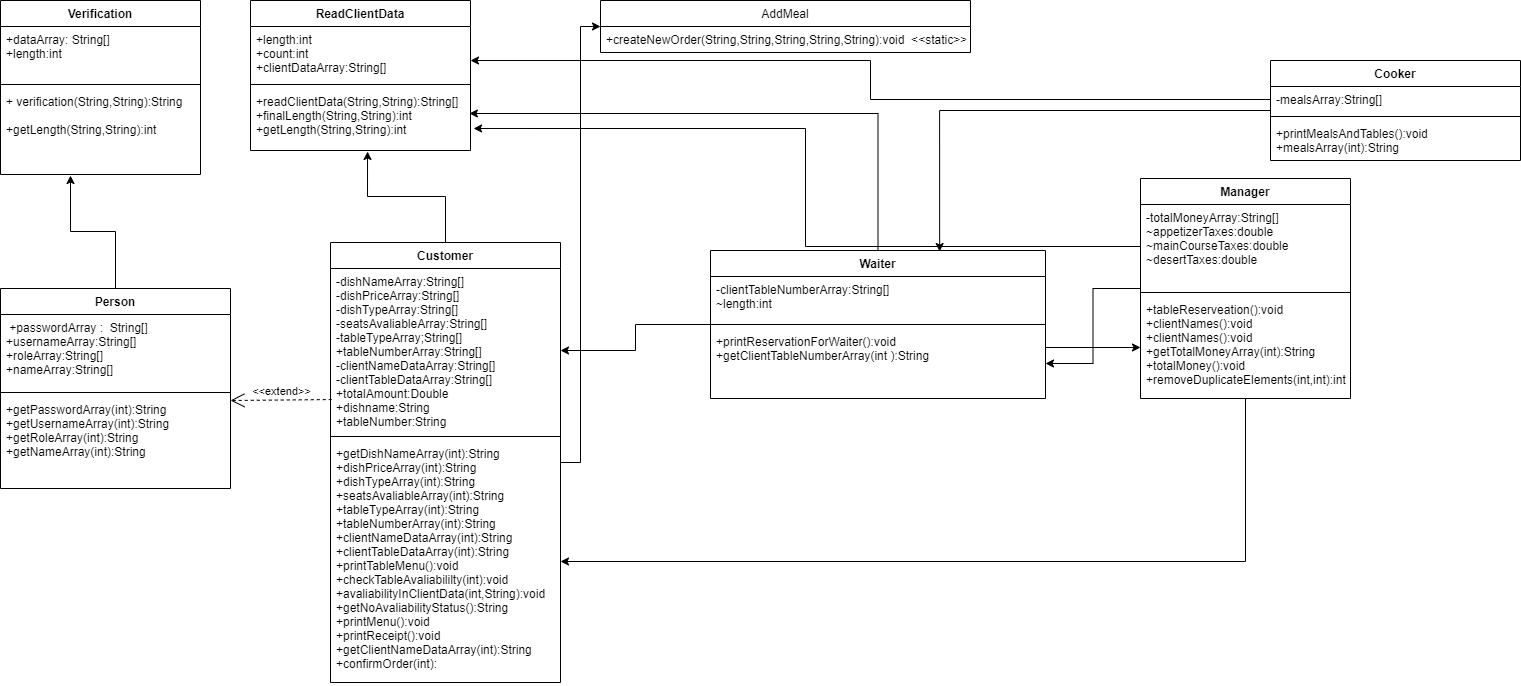

The diagram above was exported from draw.io. Its source (the exported page's mxGraphModel, read from the mxfile embedded in the PNG):
<mxGraphModel dx="1108" dy="467" grid="1" gridSize="10" guides="1" tooltips="1" connect="1" arrows="1" fold="1" page="1" pageScale="1" pageWidth="850" pageHeight="1100" math="0" shadow="0">
  <root>
    <mxCell id="0" />
    <mxCell id="1" parent="0" />
    <mxCell id="kLvIRQBI0zDDz-KDoiJp-52" style="edgeStyle=orthogonalEdgeStyle;rounded=0;orthogonalLoop=1;jettySize=auto;html=1;entryX=0.35;entryY=1.012;entryDx=0;entryDy=0;entryPerimeter=0;" edge="1" parent="1" source="kLvIRQBI0zDDz-KDoiJp-8" target="kLvIRQBI0zDDz-KDoiJp-4">
      <mxGeometry relative="1" as="geometry" />
    </mxCell>
    <mxCell id="kLvIRQBI0zDDz-KDoiJp-8" value="Person" style="swimlane;fontStyle=1;align=center;verticalAlign=top;childLayout=stackLayout;horizontal=1;startSize=26;horizontalStack=0;resizeParent=1;resizeParentMax=0;resizeLast=0;collapsible=1;marginBottom=0;" vertex="1" parent="1">
      <mxGeometry x="40" y="288" width="230" height="200" as="geometry" />
    </mxCell>
    <mxCell id="kLvIRQBI0zDDz-KDoiJp-9" value=" +passwordArray :  String[]&#10;+usernameArray:String[]&#10;+roleArray:String[]&#10;+nameArray:String[]&#10;" style="text;strokeColor=none;fillColor=none;align=left;verticalAlign=top;spacingLeft=4;spacingRight=4;overflow=hidden;rotatable=0;points=[[0,0.5],[1,0.5]];portConstraint=eastwest;" vertex="1" parent="kLvIRQBI0zDDz-KDoiJp-8">
      <mxGeometry y="26" width="230" height="74" as="geometry" />
    </mxCell>
    <mxCell id="kLvIRQBI0zDDz-KDoiJp-10" value="" style="line;strokeWidth=1;fillColor=none;align=left;verticalAlign=middle;spacingTop=-1;spacingLeft=3;spacingRight=3;rotatable=0;labelPosition=right;points=[];portConstraint=eastwest;" vertex="1" parent="kLvIRQBI0zDDz-KDoiJp-8">
      <mxGeometry y="100" width="230" height="8" as="geometry" />
    </mxCell>
    <mxCell id="kLvIRQBI0zDDz-KDoiJp-11" value="+getPasswordArray(int):String&#10;+getUsernameArray(int):String&#10;+getRoleArray(int):String&#10;+getNameArray(int):String" style="text;strokeColor=none;fillColor=none;align=left;verticalAlign=top;spacingLeft=4;spacingRight=4;overflow=hidden;rotatable=0;points=[[0,0.5],[1,0.5]];portConstraint=eastwest;" vertex="1" parent="kLvIRQBI0zDDz-KDoiJp-8">
      <mxGeometry y="108" width="230" height="92" as="geometry" />
    </mxCell>
    <mxCell id="kLvIRQBI0zDDz-KDoiJp-36" value="&amp;lt;&amp;lt;extend&amp;gt;&amp;gt;" style="edgeStyle=none;html=1;startArrow=open;endArrow=none;startSize=12;verticalAlign=bottom;dashed=1;labelBackgroundColor=none;entryX=0.009;entryY=0.799;entryDx=0;entryDy=0;entryPerimeter=0;" edge="1" parent="1" target="kLvIRQBI0zDDz-KDoiJp-25">
      <mxGeometry width="160" relative="1" as="geometry">
        <mxPoint x="270" y="400" as="sourcePoint" />
        <mxPoint x="400" y="400" as="targetPoint" />
      </mxGeometry>
    </mxCell>
    <mxCell id="kLvIRQBI0zDDz-KDoiJp-64" style="edgeStyle=orthogonalEdgeStyle;rounded=0;orthogonalLoop=1;jettySize=auto;html=1;entryX=0.532;entryY=1.016;entryDx=0;entryDy=0;entryPerimeter=0;" edge="1" parent="1" source="kLvIRQBI0zDDz-KDoiJp-24" target="kLvIRQBI0zDDz-KDoiJp-41">
      <mxGeometry relative="1" as="geometry" />
    </mxCell>
    <mxCell id="kLvIRQBI0zDDz-KDoiJp-99" style="edgeStyle=orthogonalEdgeStyle;rounded=0;orthogonalLoop=1;jettySize=auto;html=1;entryX=0;entryY=0.5;entryDx=0;entryDy=0;" edge="1" parent="1" source="kLvIRQBI0zDDz-KDoiJp-24" target="kLvIRQBI0zDDz-KDoiJp-53">
      <mxGeometry relative="1" as="geometry" />
    </mxCell>
    <mxCell id="kLvIRQBI0zDDz-KDoiJp-24" value="Customer" style="swimlane;fontStyle=1;align=center;verticalAlign=top;childLayout=stackLayout;horizontal=1;startSize=26;horizontalStack=0;resizeParent=1;resizeParentMax=0;resizeLast=0;collapsible=1;marginBottom=0;" vertex="1" parent="1">
      <mxGeometry x="370" y="242" width="230" height="440" as="geometry" />
    </mxCell>
    <mxCell id="kLvIRQBI0zDDz-KDoiJp-25" value="-dishNameArray:String[]&#10;-dishPriceArray:String[]&#10;-dishTypeArray:String[]&#10;-seatsAvaliableArray:String[]&#10;-tableTypeArray;String[]&#10;+tableNumberArray:String[]&#10;-clientNameDataArray:String[]&#10;-clientTableDataArray:String[]&#10;+totalAmount:Double&#10;+dishname:String&#10;+tableNumber:String" style="text;strokeColor=none;fillColor=none;align=left;verticalAlign=top;spacingLeft=4;spacingRight=4;overflow=hidden;rotatable=0;points=[[0,0.5],[1,0.5]];portConstraint=eastwest;" vertex="1" parent="kLvIRQBI0zDDz-KDoiJp-24">
      <mxGeometry y="26" width="230" height="164" as="geometry" />
    </mxCell>
    <mxCell id="kLvIRQBI0zDDz-KDoiJp-26" value="" style="line;strokeWidth=1;fillColor=none;align=left;verticalAlign=middle;spacingTop=-1;spacingLeft=3;spacingRight=3;rotatable=0;labelPosition=right;points=[];portConstraint=eastwest;" vertex="1" parent="kLvIRQBI0zDDz-KDoiJp-24">
      <mxGeometry y="190" width="230" height="8" as="geometry" />
    </mxCell>
    <mxCell id="kLvIRQBI0zDDz-KDoiJp-27" value="+getDishNameArray(int):String&#10;+dishPriceArray(int):String&#10;+dishTypeArray(int):String&#10;+seatsAvaliableArray(int):String&#10;+tableTypeArray(int):String&#10;+tableNumberArray(int):String&#10;+clientNameDataArray(int):String&#10;+clientTableDataArray(int):String&#10;+printTableMenu():void&#10;+checkTableAvaliabililty(int):void&#10;+avaliabilityInClientData(int,String):void&#10;+getNoAvaliabilityStatus():String&#10;+printMenu():void&#10;+printReceipt():void&#10;+getClientNameDataArray(int):String&#10;+confirmOrder(int):&#10;" style="text;strokeColor=none;fillColor=none;align=left;verticalAlign=top;spacingLeft=4;spacingRight=4;overflow=hidden;rotatable=0;points=[[0,0.5],[1,0.5]];portConstraint=eastwest;" vertex="1" parent="kLvIRQBI0zDDz-KDoiJp-24">
      <mxGeometry y="198" width="230" height="242" as="geometry" />
    </mxCell>
    <mxCell id="kLvIRQBI0zDDz-KDoiJp-73" style="edgeStyle=orthogonalEdgeStyle;rounded=0;orthogonalLoop=1;jettySize=auto;html=1;" edge="1" parent="1" source="kLvIRQBI0zDDz-KDoiJp-69" target="kLvIRQBI0zDDz-KDoiJp-25">
      <mxGeometry relative="1" as="geometry" />
    </mxCell>
    <mxCell id="kLvIRQBI0zDDz-KDoiJp-74" style="edgeStyle=orthogonalEdgeStyle;rounded=0;orthogonalLoop=1;jettySize=auto;html=1;entryX=0.995;entryY=0.403;entryDx=0;entryDy=0;entryPerimeter=0;" edge="1" parent="1" source="kLvIRQBI0zDDz-KDoiJp-69" target="kLvIRQBI0zDDz-KDoiJp-41">
      <mxGeometry relative="1" as="geometry" />
    </mxCell>
    <mxCell id="kLvIRQBI0zDDz-KDoiJp-69" value="Waiter" style="swimlane;fontStyle=1;align=center;verticalAlign=top;childLayout=stackLayout;horizontal=1;startSize=26;horizontalStack=0;resizeParent=1;resizeParentMax=0;resizeLast=0;collapsible=1;marginBottom=0;" vertex="1" parent="1">
      <mxGeometry x="750" y="250" width="335" height="148" as="geometry" />
    </mxCell>
    <mxCell id="kLvIRQBI0zDDz-KDoiJp-70" value="-clientTableNumberArray:String[]&#10;~length:int&#10;" style="text;strokeColor=none;fillColor=none;align=left;verticalAlign=top;spacingLeft=4;spacingRight=4;overflow=hidden;rotatable=0;points=[[0,0.5],[1,0.5]];portConstraint=eastwest;" vertex="1" parent="kLvIRQBI0zDDz-KDoiJp-69">
      <mxGeometry y="26" width="335" height="44" as="geometry" />
    </mxCell>
    <mxCell id="kLvIRQBI0zDDz-KDoiJp-71" value="" style="line;strokeWidth=1;fillColor=none;align=left;verticalAlign=middle;spacingTop=-1;spacingLeft=3;spacingRight=3;rotatable=0;labelPosition=right;points=[];portConstraint=eastwest;" vertex="1" parent="kLvIRQBI0zDDz-KDoiJp-69">
      <mxGeometry y="70" width="335" height="8" as="geometry" />
    </mxCell>
    <mxCell id="kLvIRQBI0zDDz-KDoiJp-72" value="+printReservationForWaiter():void&#10;+getClientTableNumberArray(int ):String" style="text;strokeColor=none;fillColor=none;align=left;verticalAlign=top;spacingLeft=4;spacingRight=4;overflow=hidden;rotatable=0;points=[[0,0.5],[1,0.5]];portConstraint=eastwest;" vertex="1" parent="kLvIRQBI0zDDz-KDoiJp-69">
      <mxGeometry y="78" width="335" height="70" as="geometry" />
    </mxCell>
    <mxCell id="kLvIRQBI0zDDz-KDoiJp-81" style="edgeStyle=orthogonalEdgeStyle;rounded=0;orthogonalLoop=1;jettySize=auto;html=1;" edge="1" parent="1" source="kLvIRQBI0zDDz-KDoiJp-75" target="kLvIRQBI0zDDz-KDoiJp-72">
      <mxGeometry relative="1" as="geometry">
        <mxPoint x="1110" y="340" as="targetPoint" />
      </mxGeometry>
    </mxCell>
    <mxCell id="kLvIRQBI0zDDz-KDoiJp-90" style="edgeStyle=orthogonalEdgeStyle;rounded=0;orthogonalLoop=1;jettySize=auto;html=1;" edge="1" parent="1" source="kLvIRQBI0zDDz-KDoiJp-75" target="kLvIRQBI0zDDz-KDoiJp-27">
      <mxGeometry relative="1" as="geometry" />
    </mxCell>
    <mxCell id="kLvIRQBI0zDDz-KDoiJp-75" value="Manager" style="swimlane;fontStyle=1;align=center;verticalAlign=top;childLayout=stackLayout;horizontal=1;startSize=26;horizontalStack=0;resizeParent=1;resizeParentMax=0;resizeLast=0;collapsible=1;marginBottom=0;" vertex="1" parent="1">
      <mxGeometry x="1180" y="178" width="210" height="220" as="geometry" />
    </mxCell>
    <mxCell id="kLvIRQBI0zDDz-KDoiJp-76" value="-totalMoneyArray:String[]&#10;~appetizerTaxes:double&#10;~mainCourseTaxes:double&#10;~desertTaxes:double&#10;" style="text;strokeColor=none;fillColor=none;align=left;verticalAlign=top;spacingLeft=4;spacingRight=4;overflow=hidden;rotatable=0;points=[[0,0.5],[1,0.5]];portConstraint=eastwest;" vertex="1" parent="kLvIRQBI0zDDz-KDoiJp-75">
      <mxGeometry y="26" width="210" height="84" as="geometry" />
    </mxCell>
    <mxCell id="kLvIRQBI0zDDz-KDoiJp-77" value="" style="line;strokeWidth=1;fillColor=none;align=left;verticalAlign=middle;spacingTop=-1;spacingLeft=3;spacingRight=3;rotatable=0;labelPosition=right;points=[];portConstraint=eastwest;" vertex="1" parent="kLvIRQBI0zDDz-KDoiJp-75">
      <mxGeometry y="110" width="210" height="8" as="geometry" />
    </mxCell>
    <mxCell id="kLvIRQBI0zDDz-KDoiJp-78" value="+tableReserveation():void&#10;+clientNames():void&#10;+clientNames():void&#10;+getTotalMoneyArray(int):String&#10;+totalMoney():void&#10;+removeDuplicateElements(int,int):int" style="text;strokeColor=none;fillColor=none;align=left;verticalAlign=top;spacingLeft=4;spacingRight=4;overflow=hidden;rotatable=0;points=[[0,0.5],[1,0.5]];portConstraint=eastwest;" vertex="1" parent="kLvIRQBI0zDDz-KDoiJp-75">
      <mxGeometry y="118" width="210" height="102" as="geometry" />
    </mxCell>
    <mxCell id="kLvIRQBI0zDDz-KDoiJp-82" style="edgeStyle=orthogonalEdgeStyle;rounded=0;orthogonalLoop=1;jettySize=auto;html=1;entryX=0;entryY=0.5;entryDx=0;entryDy=0;" edge="1" parent="1" source="kLvIRQBI0zDDz-KDoiJp-72" target="kLvIRQBI0zDDz-KDoiJp-78">
      <mxGeometry relative="1" as="geometry">
        <Array as="points">
          <mxPoint x="1085" y="347" />
          <mxPoint x="1085" y="347" />
        </Array>
      </mxGeometry>
    </mxCell>
    <mxCell id="kLvIRQBI0zDDz-KDoiJp-95" style="edgeStyle=orthogonalEdgeStyle;rounded=0;orthogonalLoop=1;jettySize=auto;html=1;entryX=0.684;entryY=0.007;entryDx=0;entryDy=0;entryPerimeter=0;" edge="1" parent="1" source="kLvIRQBI0zDDz-KDoiJp-83" target="kLvIRQBI0zDDz-KDoiJp-69">
      <mxGeometry relative="1" as="geometry" />
    </mxCell>
    <mxCell id="kLvIRQBI0zDDz-KDoiJp-83" value="Cooker" style="swimlane;fontStyle=1;align=center;verticalAlign=top;childLayout=stackLayout;horizontal=1;startSize=26;horizontalStack=0;resizeParent=1;resizeParentMax=0;resizeLast=0;collapsible=1;marginBottom=0;" vertex="1" parent="1">
      <mxGeometry x="1310" y="60" width="250" height="100" as="geometry" />
    </mxCell>
    <mxCell id="kLvIRQBI0zDDz-KDoiJp-84" value="-mealsArray:String[]" style="text;strokeColor=none;fillColor=none;align=left;verticalAlign=top;spacingLeft=4;spacingRight=4;overflow=hidden;rotatable=0;points=[[0,0.5],[1,0.5]];portConstraint=eastwest;" vertex="1" parent="kLvIRQBI0zDDz-KDoiJp-83">
      <mxGeometry y="26" width="250" height="26" as="geometry" />
    </mxCell>
    <mxCell id="kLvIRQBI0zDDz-KDoiJp-85" value="" style="line;strokeWidth=1;fillColor=none;align=left;verticalAlign=middle;spacingTop=-1;spacingLeft=3;spacingRight=3;rotatable=0;labelPosition=right;points=[];portConstraint=eastwest;" vertex="1" parent="kLvIRQBI0zDDz-KDoiJp-83">
      <mxGeometry y="52" width="250" height="8" as="geometry" />
    </mxCell>
    <mxCell id="kLvIRQBI0zDDz-KDoiJp-86" value="+printMealsAndTables():void&#10;+mealsArray(int):String" style="text;strokeColor=none;fillColor=none;align=left;verticalAlign=top;spacingLeft=4;spacingRight=4;overflow=hidden;rotatable=0;points=[[0,0.5],[1,0.5]];portConstraint=eastwest;" vertex="1" parent="kLvIRQBI0zDDz-KDoiJp-83">
      <mxGeometry y="60" width="250" height="40" as="geometry" />
    </mxCell>
    <mxCell id="kLvIRQBI0zDDz-KDoiJp-53" value="AddMeal" style="swimlane;fontStyle=0;childLayout=stackLayout;horizontal=1;startSize=26;fillColor=none;horizontalStack=0;resizeParent=1;resizeParentMax=0;resizeLast=0;collapsible=1;marginBottom=0;" vertex="1" parent="1">
      <mxGeometry x="640" width="370" height="52" as="geometry" />
    </mxCell>
    <mxCell id="kLvIRQBI0zDDz-KDoiJp-54" value="+createNewOrder(String,String,String,String,String):void  &lt;&lt;static&gt;&gt;" style="text;strokeColor=none;fillColor=none;align=left;verticalAlign=top;spacingLeft=4;spacingRight=4;overflow=hidden;rotatable=0;points=[[0,0.5],[1,0.5]];portConstraint=eastwest;" vertex="1" parent="kLvIRQBI0zDDz-KDoiJp-53">
      <mxGeometry y="26" width="370" height="26" as="geometry" />
    </mxCell>
    <mxCell id="kLvIRQBI0zDDz-KDoiJp-38" value="ReadClientData" style="swimlane;fontStyle=1;align=center;verticalAlign=top;childLayout=stackLayout;horizontal=1;startSize=26;horizontalStack=0;resizeParent=1;resizeParentMax=0;resizeLast=0;collapsible=1;marginBottom=0;" vertex="1" parent="1">
      <mxGeometry x="290" width="220" height="150" as="geometry" />
    </mxCell>
    <mxCell id="kLvIRQBI0zDDz-KDoiJp-39" value="+length:int&#10;+count:int&#10;+clientDataArray:String[]&#10;" style="text;strokeColor=none;fillColor=none;align=left;verticalAlign=top;spacingLeft=4;spacingRight=4;overflow=hidden;rotatable=0;points=[[0,0.5],[1,0.5]];portConstraint=eastwest;" vertex="1" parent="kLvIRQBI0zDDz-KDoiJp-38">
      <mxGeometry y="26" width="220" height="54" as="geometry" />
    </mxCell>
    <mxCell id="kLvIRQBI0zDDz-KDoiJp-40" value="" style="line;strokeWidth=1;fillColor=none;align=left;verticalAlign=middle;spacingTop=-1;spacingLeft=3;spacingRight=3;rotatable=0;labelPosition=right;points=[];portConstraint=eastwest;" vertex="1" parent="kLvIRQBI0zDDz-KDoiJp-38">
      <mxGeometry y="80" width="220" height="8" as="geometry" />
    </mxCell>
    <mxCell id="kLvIRQBI0zDDz-KDoiJp-41" value="+readClientData(String,String):String[]&#10;+finalLength(String,String):int&#10;+getLength(String,String):int" style="text;strokeColor=none;fillColor=none;align=left;verticalAlign=top;spacingLeft=4;spacingRight=4;overflow=hidden;rotatable=0;points=[[0,0.5],[1,0.5]];portConstraint=eastwest;" vertex="1" parent="kLvIRQBI0zDDz-KDoiJp-38">
      <mxGeometry y="88" width="220" height="62" as="geometry" />
    </mxCell>
    <mxCell id="kLvIRQBI0zDDz-KDoiJp-1" value="Verification" style="swimlane;fontStyle=1;align=center;verticalAlign=top;childLayout=stackLayout;horizontal=1;startSize=26;horizontalStack=0;resizeParent=1;resizeParentMax=0;resizeLast=0;collapsible=1;marginBottom=0;" vertex="1" parent="1">
      <mxGeometry x="40" width="200" height="174" as="geometry" />
    </mxCell>
    <mxCell id="kLvIRQBI0zDDz-KDoiJp-2" value="+dataArray: String[]&#10;+length:int" style="text;strokeColor=none;fillColor=none;align=left;verticalAlign=top;spacingLeft=4;spacingRight=4;overflow=hidden;rotatable=0;points=[[0,0.5],[1,0.5]];portConstraint=eastwest;" vertex="1" parent="kLvIRQBI0zDDz-KDoiJp-1">
      <mxGeometry y="26" width="200" height="54" as="geometry" />
    </mxCell>
    <mxCell id="kLvIRQBI0zDDz-KDoiJp-3" value="" style="line;strokeWidth=1;fillColor=none;align=left;verticalAlign=middle;spacingTop=-1;spacingLeft=3;spacingRight=3;rotatable=0;labelPosition=right;points=[];portConstraint=eastwest;" vertex="1" parent="kLvIRQBI0zDDz-KDoiJp-1">
      <mxGeometry y="80" width="200" height="8" as="geometry" />
    </mxCell>
    <mxCell id="kLvIRQBI0zDDz-KDoiJp-4" value="+ verification(String,String):String&#10;&#10;+getLength(String,String):int " style="text;strokeColor=none;fillColor=none;align=left;verticalAlign=top;spacingLeft=4;spacingRight=4;overflow=hidden;rotatable=0;points=[[0,0.5],[1,0.5]];portConstraint=eastwest;" vertex="1" parent="kLvIRQBI0zDDz-KDoiJp-1">
      <mxGeometry y="88" width="200" height="86" as="geometry" />
    </mxCell>
    <mxCell id="kLvIRQBI0zDDz-KDoiJp-96" style="edgeStyle=orthogonalEdgeStyle;rounded=0;orthogonalLoop=1;jettySize=auto;html=1;entryX=1;entryY=0.63;entryDx=0;entryDy=0;entryPerimeter=0;" edge="1" parent="1" source="kLvIRQBI0zDDz-KDoiJp-84" target="kLvIRQBI0zDDz-KDoiJp-39">
      <mxGeometry relative="1" as="geometry" />
    </mxCell>
    <mxCell id="kLvIRQBI0zDDz-KDoiJp-97" style="edgeStyle=orthogonalEdgeStyle;rounded=0;orthogonalLoop=1;jettySize=auto;html=1;entryX=1.014;entryY=0.645;entryDx=0;entryDy=0;entryPerimeter=0;" edge="1" parent="1" source="kLvIRQBI0zDDz-KDoiJp-76" target="kLvIRQBI0zDDz-KDoiJp-41">
      <mxGeometry relative="1" as="geometry" />
    </mxCell>
  </root>
</mxGraphModel>